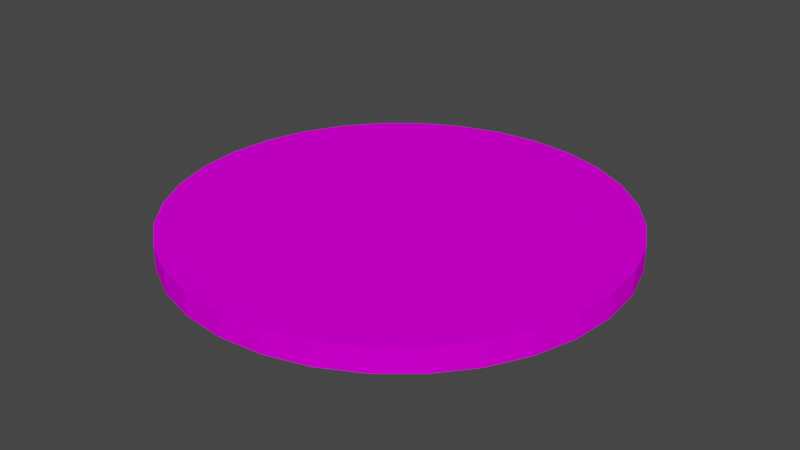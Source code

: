 # Source: shield.blend  (saved by Blender 3.3.6; exported with 4.5.12 LTS)
import bpy
from mathutils import Matrix  # noqa: F401  (used for matrix-valued properties, if any)

bpy.ops.wm.read_factory_settings(use_empty=True)
scene = bpy.context.scene
scene.name = 'Scene'

# ---- collections
col_collection = bpy.data.collections.new('Collection'); scene.collection.children.link(col_collection)

# ---- images (referenced by path relative to the original .blend; pixels are not part of the script)
import os
ASSET_DIR = os.environ.get("B2B_ASSET_DIR", "")  # directory of the original .blend (textures are referenced by path, not embedded)
HERE = os.path.dirname(os.path.abspath(__file__))  # packed textures are extracted next to this script under _unpacked/

def load_image(name, relpath, width, height, colorspace="sRGB"):
    """Load a texture the original file referenced (path relative to the .blend, or extracted next to this script)."""
    p = next((c for c in (os.path.join(HERE, relpath), os.path.join(ASSET_DIR, relpath)) if relpath and os.path.exists(c)), "")
    if p:
        img = bpy.data.images.load(p, check_existing=True)
        img.name = name
    else:  # same state as the original file: an image datablock whose file is absent (Cycles renders it pink)
        img = bpy.data.images.new(name, width, height)
        img.source = "FILE"
        img.filepath = "//" + (relpath or name)
    img.colorspace_settings.name = colorspace
    return img
img_shield_01_base_jpg = load_image('shield_01_base.jpg', 'shield_01_base.jpg', 1024, 1024, 'sRGB')

# ---- materials (node trees are filled in below, after node groups)
mat_shield_01 = bpy.data.materials.new('Shield_01')
mat_shield_01.alpha_threshold = 0.0
mat_shield_01.use_transparent_shadow = False
mat_shield_01.roughness = 0.5
mat_shield_01.line_color = (0.0, 0.0, 0.0, 1.0)

# ---- material node trees
mat_shield_01.use_nodes = True; mat_shield_01.node_tree.nodes.clear()
_N = mat_shield_01.node_tree.nodes; _L = mat_shield_01.node_tree.links
n0 = _N.new('ShaderNodeOutputMaterial'); n0.name = 'Material Output'; n0.location = (321, 344)
n1 = _N.new('ShaderNodeBsdfPrincipled'); n1.name = 'Principled BSDF'; n1.location = (31, 344)
n1.distribution = 'GGX'
n1.subsurface_method = 'RANDOM_WALK_SKIN'
n1.inputs[2].default_value = 0.0
n1.inputs[3].default_value = 1.45
n1.inputs[13].default_value = 0.0
n1.inputs[27].default_value = (0.0, 0.0, 0.0, 1.0)
n1.inputs[28].default_value = 1.0
n2 = _N.new('ShaderNodeTexImage'); n2.name = 'Image Texture'; n2.location = (-316, 315)
n2.image = img_shield_01_base_jpg
_L.new(n1.outputs[0], n0.inputs[0])
_L.new(n2.outputs[0], n1.inputs[0])
n0.is_active_output = True

# ---- world
world_world = bpy.data.worlds.new('World'); scene.world = world_world
world_world.use_nodes = True; world_world.node_tree.nodes.clear()
_N = world_world.node_tree.nodes; _L = world_world.node_tree.links
n0 = _N.new('ShaderNodeOutputWorld'); n0.name = 'World Output'; n0.location = (300, 300)
n1 = _N.new('ShaderNodeBackground'); n1.name = 'Background'; n1.location = (10, 300)
n1.inputs[0].default_value = (0.05088, 0.05088, 0.05088, 1.0)
_L.new(n1.outputs[0], n0.inputs[0])
n0.is_active_output = True
world_world.color = (0.05088, 0.05088, 0.05088)
world_world.use_sun_shadow = False
world_world.sun_shadow_jitter_overblur = 0.0

# ---- meshes
me_cylinder = bpy.data.meshes.new('Cylinder')
me_cylinder.from_pydata([(0.0, 0.5, -0.026), (0.0, 0.5, 0.026), (0.09755, 0.4904, -0.026), (0.09755, 0.4904, 0.026), (0.1913, 0.4619, -0.026), (0.1913, 0.4619, 0.026), (0.2778, 0.4157, -0.026), (0.2778, 0.4157, 0.026), (0.3536, 0.3536, -0.026), (0.3536, 0.3536, 0.026), (0.4157, 0.2778, -0.026), (0.4157, 0.2778, 0.026), (0.4619, 0.1913, -0.026), (0.4619, 0.1913, 0.026), (0.4904, 0.09755, -0.026), (0.4904, 0.09755, 0.026), (0.5, 0.0, -0.026), (0.5, 0.0, 0.026), (0.4904, -0.09755, -0.026), (0.4904, -0.09755, 0.026), (0.4619, -0.1913, -0.026), (0.4619, -0.1913, 0.026), (0.4157, -0.2778, -0.026), (0.4157, -0.2778, 0.026), (0.3536, -0.3536, -0.026), (0.3536, -0.3536, 0.026), (0.2778, -0.4157, -0.026), (0.2778, -0.4157, 0.026), (0.1913, -0.4619, -0.026), (0.1913, -0.4619, 0.026), (0.09755, -0.4904, -0.026), (0.09755, -0.4904, 0.026), (0.0, -0.5, -0.026), (0.0, -0.5, 0.026), (-0.09755, -0.4904, -0.026), (-0.09755, -0.4904, 0.026), (-0.1913, -0.4619, -0.026), (-0.1913, -0.4619, 0.026), (-0.2778, -0.4157, -0.026), (-0.2778, -0.4157, 0.026), (-0.3536, -0.3536, -0.026), (-0.3536, -0.3536, 0.026), (-0.4157, -0.2778, -0.026), (-0.4157, -0.2778, 0.026), (-0.4619, -0.1913, -0.026), (-0.4619, -0.1913, 0.026), (-0.4904, -0.09755, -0.026), (-0.4904, -0.09755, 0.026), (-0.5, 0.0, -0.026), (-0.5, 0.0, 0.026), (-0.4904, 0.09755, -0.026), (-0.4904, 0.09755, 0.026), (-0.4619, 0.1913, -0.026), (-0.4619, 0.1913, 0.026), (-0.4157, 0.2778, -0.026), (-0.4157, 0.2778, 0.026), (-0.3536, 0.3536, -0.026), (-0.3536, 0.3536, 0.026), (-0.2778, 0.4157, -0.026), (-0.2778, 0.4157, 0.026), (-0.1913, 0.4619, -0.026), (-0.1913, 0.4619, 0.026), (-0.09755, 0.4904, -0.026), (-0.09755, 0.4904, 0.026)], [], [(0, 1, 3, 2), (2, 3, 5, 4), (4, 5, 7, 6), (6, 7, 9, 8), (8, 9, 11, 10), (10, 11, 13, 12), (12, 13, 15, 14), (14, 15, 17, 16), (16, 17, 19, 18), (18, 19, 21, 20), (20, 21, 23, 22), (22, 23, 25, 24), (24, 25, 27, 26), (26, 27, 29, 28), (28, 29, 31, 30), (30, 31, 33, 32), (32, 33, 35, 34), (34, 35, 37, 36), (36, 37, 39, 38), (38, 39, 41, 40), (40, 41, 43, 42), (42, 43, 45, 44), (44, 45, 47, 46), (46, 47, 49, 48), (48, 49, 51, 50), (50, 51, 53, 52), (52, 53, 55, 54), (54, 55, 57, 56), (56, 57, 59, 58), (58, 59, 61, 60), (3, 1, 63, 61, 59, 57, 55, 53, 51, 49, 47, 45, 43, 41, 39, 37, 35, 33, 31, 29, 27, 25, 23, 21, 19, 17, 15, 13, 11, 9, 7, 5), (60, 61, 63, 62), (62, 63, 1, 0), (0, 2, 4, 6, 8, 10, 12, 14, 16, 18, 20, 22, 24, 26, 28, 30, 32, 34, 36, 38, 40, 42, 44, 46, 48, 50, 52, 54, 56, 58, 60, 62)])
_uv = me_cylinder.uv_layers.new(name='UVMap')
_uv.uv.foreach_set('vector', [0.8188, 0.4166, 0.8188, 0.8311, 0.7789, 0.8311, 0.7789, 0.4166, 0.7789, 0.4166, 0.7789, 0.8311, 0.7414, 0.8311, 0.7414, 0.4166, 0.7414, 0.4166, 0.7414, 0.8311, 0.7076, 0.8311, 0.7076, 0.4166, 0.735, 0.0006646, 0.735, 0.4152, 0.7063, 0.4152, 0.7063, 0.0006646, 0.7063, 0.0006646, 0.7063, 0.4152, 0.6725, 0.4152, 0.6725, 0.0006646, 0.6725, 0.0006646, 0.6725, 0.4152, 0.635, 0.4152, 0.635, 0.0006646, 0.635, 0.0006646, 0.635, 0.4152, 0.5951, 0.4152, 0.5951, 0.0006646, 0.5951, 0.0006646, 0.5951, 0.4152, 0.5545, 0.4152, 0.5545, 0.0006646, 0.5545, 0.0006646, 0.5545, 0.4152, 0.5146, 0.4152, 0.5146, 0.0006646, 0.5146, 0.0006646, 0.5146, 0.4152, 0.4771, 0.4152, 0.4771, 0.0006646, 0.4771, 0.0006646, 0.4771, 0.4152, 0.4433, 0.4152, 0.4433, 0.0006646, 0.4433, 0.0006646, 0.4433, 0.4152, 0.4146, 0.4152, 0.4146, 0.0006646, 0.7063, 0.4166, 0.7063, 0.8311, 0.6775, 0.8311, 0.6775, 0.4166, 0.6775, 0.4166, 0.6775, 0.8311, 0.6438, 0.8311, 0.6438, 0.4166, 0.6438, 0.4166, 0.6438, 0.8311, 0.6062, 0.8311, 0.6062, 0.4166, 0.6062, 0.4166, 0.6062, 0.8311, 0.5664, 0.8311, 0.5664, 0.4166, 0.5664, 0.4166, 0.5664, 0.8311, 0.5257, 0.8311, 0.5257, 0.4166, 0.5257, 0.4166, 0.5257, 0.8311, 0.4859, 0.8311, 0.4859, 0.4166, 0.4859, 0.4166, 0.4859, 0.8311, 0.4483, 0.8311, 0.4483, 0.4166, 0.4483, 0.4166, 0.4483, 0.8311, 0.4146, 0.8311, 0.4146, 0.4166, 0.9993, 0.0006646, 0.9993, 0.4152, 0.9655, 0.4152, 0.9655, 0.0006646, 0.9655, 0.0006646, 0.9655, 0.4152, 0.928, 0.4152, 0.928, 0.0006646, 0.928, 0.0006646, 0.928, 0.4152, 0.8882, 0.4152, 0.8882, 0.0006646, 0.8882, 0.0006646, 0.8882, 0.4152, 0.8475, 0.4152, 0.8475, 0.0006646, 0.8475, 0.0006646, 0.8475, 0.4152, 0.8077, 0.4152, 0.8077, 0.0006646, 0.8077, 0.0006646, 0.8077, 0.4152, 0.7701, 0.4152, 0.7701, 0.0006646, 0.7701, 0.0006646, 0.7701, 0.4152, 0.7363, 0.4152, 0.7363, 0.0006646, 0.9993, 0.4166, 0.9993, 0.8311, 0.9706, 0.8311, 0.9706, 0.4166, 0.9706, 0.4166, 0.9706, 0.8311, 0.9368, 0.8311, 0.9368, 0.4166, 0.9368, 0.4166, 0.9368, 0.8311, 0.8993, 0.8311, 0.8993, 0.4166, 0.0006646, 0.6412, 0.0006646, 0.6005, 0.008592, 0.5607, 0.02414, 0.5231, 0.04672, 0.4893, 0.07545, 0.4606, 0.1092, 0.438, 0.1468, 0.4225, 0.1866, 0.4146, 0.2273, 0.4146, 0.2671, 0.4225, 0.3047, 0.438, 0.3384, 0.4606, 0.3672, 0.4893, 0.3897, 0.5231, 0.4053, 0.5607, 0.4132, 0.6005, 0.4132, 0.6412, 0.4053, 0.681, 0.3897, 0.7185, 0.3672, 0.7523, 0.3384, 0.7811, 0.3047, 0.8036, 0.2671, 0.8192, 0.2273, 0.8271, 0.1866, 0.8271, 0.1468, 0.8192, 0.1092, 0.8036, 0.07545, 0.7811, 0.04672, 0.7523, 0.02414, 0.7185, 0.008592, 0.681, 0.8993, 0.4166, 0.8993, 0.8311, 0.8594, 0.8311, 0.8594, 0.4166, 0.8594, 0.4166, 0.8594, 0.8311, 0.8188, 0.8311, 0.8188, 0.4166, 0.0006646, 0.1866, 0.008592, 0.1468, 0.02414, 0.1092, 0.04672, 0.07545, 0.07545, 0.04672, 0.1092, 0.02414, 0.1468, 0.008592, 0.1866, 0.0006646, 0.2273, 0.0006646, 0.2671, 0.008592, 0.3047, 0.02414, 0.3384, 0.04672, 0.3672, 0.07545, 0.3897, 0.1092, 0.4053, 0.1468, 0.4132, 0.1866, 0.4132, 0.2273, 0.4053, 0.2671, 0.3897, 0.3047, 0.3672, 0.3384, 0.3384, 0.3672, 0.3047, 0.3897, 0.2671, 0.4053, 0.2273, 0.4132, 0.1866, 0.4132, 0.1468, 0.4053, 0.1092, 0.3897, 0.07545, 0.3672, 0.04672, 0.3384, 0.02414, 0.3047, 0.008592, 0.2671, 0.0006646, 0.2273])
me_cylinder.materials.append(mat_shield_01)
me_cylinder.update()

# ---- objects
ob_cylinder = bpy.data.objects.new('Cylinder', me_cylinder)

# ---- transforms, parenting, visibility, modifiers, constraints
ob_cylinder.location = (0.0, 0.0, 0.0)

# ---- collection membership
col_collection.objects.link(ob_cylinder)

# ---- scene / render settings (as saved in the file)
scene.frame_start = 1; scene.frame_end = 250; scene.frame_set(1)
scene.render.engine = 'BLENDER_EEVEE_NEXT'
scene.cycles.sampling_pattern = 'TABULATED_SOBOL'
scene.cycles.use_light_tree = False
scene.view_settings.view_transform = 'Filmic'
bpy.context.view_layer.update()

# ---- added for rendering (the .blend has no active camera and no usable light): camera, sun
cam_auto = bpy.data.cameras.new('AutoCamera')
cam_auto.lens = 50.0
cam_auto.sensor_width = 36.0
cam_auto.clip_end = 1000.0
ob_auto_camera = bpy.data.objects.new('AutoCamera', cam_auto)
scene.collection.objects.link(ob_auto_camera)
ob_auto_camera.location = (1.30935, -1.57122, 1.04748)
ob_auto_camera.rotation_euler = (1.09748, -7.21219e-08, 0.694738)
scene.camera = ob_auto_camera
light_auto_sun = bpy.data.lights.new('AutoSun', 'SUN')
light_auto_sun.energy = 3.0
light_auto_sun.angle = 0.0523599
ob_auto_sun = bpy.data.objects.new('AutoSun', light_auto_sun)
scene.collection.objects.link(ob_auto_sun)
ob_auto_sun.rotation_euler = (0.872665, 0.174533, 0.523599)
bpy.context.view_layer.update()
